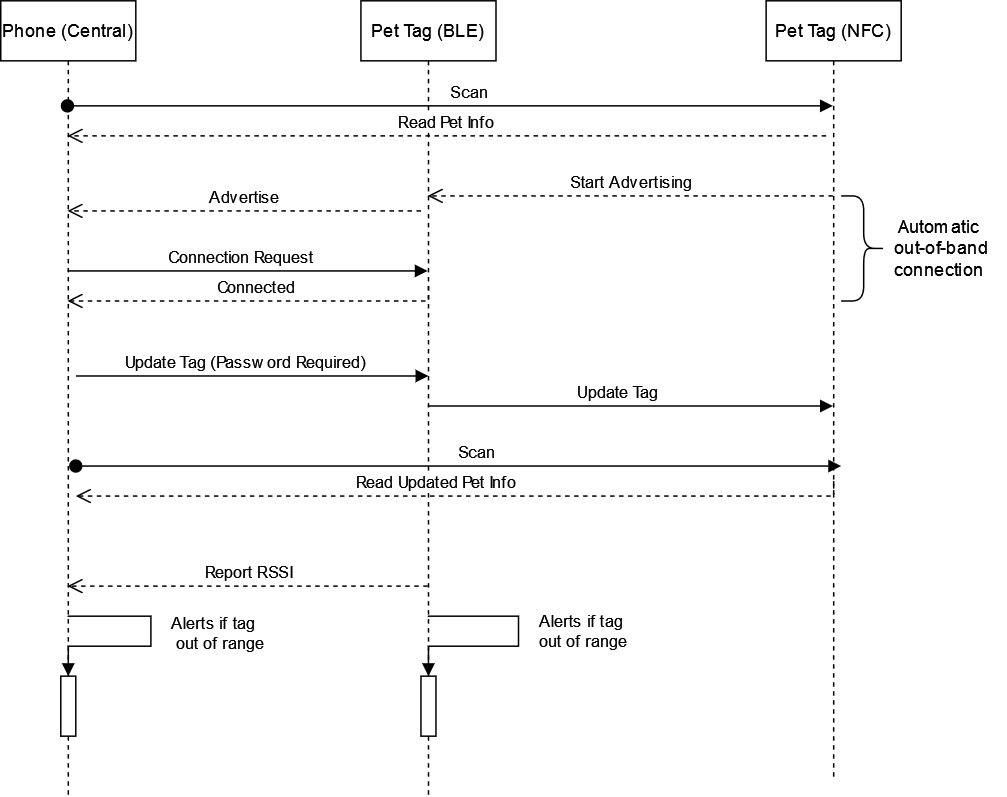

The diagram above was exported from draw.io. Its source (the exported page's mxGraphModel, read from the mxfile embedded in the PNG):
<mxGraphModel dx="1105" dy="577" grid="1" gridSize="10" guides="1" tooltips="1" connect="1" arrows="1" fold="1" page="1" pageScale="1" pageWidth="850" pageHeight="1100" math="0" shadow="0">
  <root>
    <mxCell id="0" />
    <mxCell id="1" parent="0" />
    <mxCell id="NKI2u4ztVfdXF3F5WDVb-1" value="Pet Tag (BLE) " style="shape=umlLifeline;perimeter=lifelinePerimeter;whiteSpace=wrap;html=1;container=1;dropTarget=0;collapsible=0;recursiveResize=0;outlineConnect=0;portConstraint=eastwest;newEdgeStyle={&quot;edgeStyle&quot;:&quot;elbowEdgeStyle&quot;,&quot;elbow&quot;:&quot;vertical&quot;,&quot;curved&quot;:0,&quot;rounded&quot;:0};" parent="1" vertex="1">
      <mxGeometry x="310" y="30" width="90" height="530" as="geometry" />
    </mxCell>
    <mxCell id="cYfmnswzRLeZ20NowyCJ-26" value="" style="html=1;points=[];perimeter=orthogonalPerimeter;outlineConnect=0;targetShapes=umlLifeline;portConstraint=eastwest;newEdgeStyle={&quot;edgeStyle&quot;:&quot;elbowEdgeStyle&quot;,&quot;elbow&quot;:&quot;vertical&quot;,&quot;curved&quot;:0,&quot;rounded&quot;:0};" vertex="1" parent="NKI2u4ztVfdXF3F5WDVb-1">
      <mxGeometry x="40" y="450" width="10" height="40" as="geometry" />
    </mxCell>
    <mxCell id="cYfmnswzRLeZ20NowyCJ-25" value="&lt;div&gt;Alerts if tag &lt;br&gt;&lt;/div&gt;&lt;div&gt;out of range&lt;/div&gt;" style="html=1;align=left;spacingLeft=2;endArrow=block;rounded=0;edgeStyle=orthogonalEdgeStyle;curved=0;rounded=0;" edge="1" parent="NKI2u4ztVfdXF3F5WDVb-1" source="NKI2u4ztVfdXF3F5WDVb-1" target="cYfmnswzRLeZ20NowyCJ-26">
      <mxGeometry x="-0.1296" y="10" relative="1" as="geometry">
        <mxPoint x="50" y="410" as="sourcePoint" />
        <Array as="points">
          <mxPoint x="105" y="410" />
          <mxPoint x="105" y="430" />
          <mxPoint x="45" y="430" />
        </Array>
        <mxPoint y="1" as="offset" />
        <mxPoint x="50" y="450" as="targetPoint" />
      </mxGeometry>
    </mxCell>
    <mxCell id="NKI2u4ztVfdXF3F5WDVb-5" value="Pet Tag (NFC)" style="shape=umlLifeline;perimeter=lifelinePerimeter;whiteSpace=wrap;html=1;container=1;dropTarget=0;collapsible=0;recursiveResize=0;outlineConnect=0;portConstraint=eastwest;newEdgeStyle={&quot;edgeStyle&quot;:&quot;elbowEdgeStyle&quot;,&quot;elbow&quot;:&quot;vertical&quot;,&quot;curved&quot;:0,&quot;rounded&quot;:0};" parent="1" vertex="1">
      <mxGeometry x="580" y="30" width="90" height="520" as="geometry" />
    </mxCell>
    <mxCell id="NKI2u4ztVfdXF3F5WDVb-7" value="Scan" style="html=1;verticalAlign=bottom;startArrow=oval;startFill=1;endArrow=block;startSize=8;edgeStyle=elbowEdgeStyle;elbow=vertical;curved=0;rounded=0;" parent="1" source="cYfmnswzRLeZ20NowyCJ-3" target="NKI2u4ztVfdXF3F5WDVb-5" edge="1">
      <mxGeometry x="0.05" width="60" relative="1" as="geometry">
        <mxPoint x="390" y="280" as="sourcePoint" />
        <mxPoint x="450" y="280" as="targetPoint" />
        <Array as="points">
          <mxPoint x="340" y="100" />
          <mxPoint x="510" y="130" />
        </Array>
        <mxPoint as="offset" />
      </mxGeometry>
    </mxCell>
    <mxCell id="NKI2u4ztVfdXF3F5WDVb-9" value="Start Advertising" style="html=1;verticalAlign=bottom;endArrow=open;dashed=1;endSize=8;edgeStyle=elbowEdgeStyle;elbow=vertical;curved=0;rounded=0;" parent="1" source="NKI2u4ztVfdXF3F5WDVb-5" target="NKI2u4ztVfdXF3F5WDVb-1" edge="1">
      <mxGeometry relative="1" as="geometry">
        <mxPoint x="460" y="280" as="sourcePoint" />
        <mxPoint x="380" y="280" as="targetPoint" />
        <Array as="points">
          <mxPoint x="430" y="160" />
          <mxPoint x="540" y="180" />
          <mxPoint x="420" y="130" />
          <mxPoint x="490" y="170" />
          <mxPoint x="540" y="180" />
          <mxPoint x="290" y="210" />
        </Array>
      </mxGeometry>
    </mxCell>
    <mxCell id="NKI2u4ztVfdXF3F5WDVb-10" value="Update Tag" style="html=1;verticalAlign=bottom;endArrow=block;edgeStyle=elbowEdgeStyle;elbow=vertical;curved=0;rounded=0;" parent="1" source="NKI2u4ztVfdXF3F5WDVb-1" target="NKI2u4ztVfdXF3F5WDVb-5" edge="1">
      <mxGeometry x="-0.0704" width="80" relative="1" as="geometry">
        <mxPoint x="380" y="280" as="sourcePoint" />
        <mxPoint x="460" y="280" as="targetPoint" />
        <Array as="points">
          <mxPoint x="440" y="300" />
          <mxPoint x="420" y="260" />
          <mxPoint x="480" y="210" />
          <mxPoint x="500" y="230" />
        </Array>
        <mxPoint x="1" as="offset" />
      </mxGeometry>
    </mxCell>
    <mxCell id="cYfmnswzRLeZ20NowyCJ-3" value="Phone (Central)" style="shape=umlLifeline;perimeter=lifelinePerimeter;whiteSpace=wrap;html=1;container=1;dropTarget=0;collapsible=0;recursiveResize=0;outlineConnect=0;portConstraint=eastwest;newEdgeStyle={&quot;edgeStyle&quot;:&quot;elbowEdgeStyle&quot;,&quot;elbow&quot;:&quot;vertical&quot;,&quot;curved&quot;:0,&quot;rounded&quot;:0};" vertex="1" parent="1">
      <mxGeometry x="70" y="30" width="90" height="530" as="geometry" />
    </mxCell>
    <mxCell id="cYfmnswzRLeZ20NowyCJ-4" value="" style="html=1;points=[];perimeter=orthogonalPerimeter;outlineConnect=0;targetShapes=umlLifeline;portConstraint=eastwest;newEdgeStyle={&quot;edgeStyle&quot;:&quot;elbowEdgeStyle&quot;,&quot;elbow&quot;:&quot;vertical&quot;,&quot;curved&quot;:0,&quot;rounded&quot;:0};" vertex="1" parent="cYfmnswzRLeZ20NowyCJ-3">
      <mxGeometry x="40" y="450" width="10" height="40" as="geometry" />
    </mxCell>
    <mxCell id="cYfmnswzRLeZ20NowyCJ-5" value="&lt;div&gt;Alerts if tag&lt;/div&gt;&lt;div&gt;&amp;nbsp;out of range&lt;/div&gt;" style="html=1;align=left;spacingLeft=2;endArrow=block;rounded=0;edgeStyle=orthogonalEdgeStyle;curved=0;rounded=0;" edge="1" parent="cYfmnswzRLeZ20NowyCJ-3" source="cYfmnswzRLeZ20NowyCJ-3" target="cYfmnswzRLeZ20NowyCJ-4">
      <mxGeometry x="-0.1296" y="10" relative="1" as="geometry">
        <mxPoint x="300" y="240" as="sourcePoint" />
        <Array as="points">
          <mxPoint x="100" y="410" />
          <mxPoint x="100" y="430" />
          <mxPoint x="45" y="430" />
        </Array>
        <mxPoint y="1" as="offset" />
      </mxGeometry>
    </mxCell>
    <mxCell id="cYfmnswzRLeZ20NowyCJ-9" value="Read Pet Info" style="html=1;verticalAlign=bottom;endArrow=open;dashed=1;endSize=8;edgeStyle=elbowEdgeStyle;elbow=vertical;curved=0;rounded=0;" edge="1" parent="1" target="cYfmnswzRLeZ20NowyCJ-3">
      <mxGeometry relative="1" as="geometry">
        <mxPoint x="620" y="120" as="sourcePoint" />
        <mxPoint x="365" y="190" as="targetPoint" />
        <Array as="points">
          <mxPoint x="270" y="120" />
          <mxPoint x="260" y="130" />
          <mxPoint x="540" y="120" />
          <mxPoint x="620" y="130" />
          <mxPoint x="550" y="190" />
          <mxPoint x="430" y="140" />
          <mxPoint x="500" y="180" />
          <mxPoint x="550" y="190" />
          <mxPoint x="300" y="220" />
        </Array>
      </mxGeometry>
    </mxCell>
    <mxCell id="cYfmnswzRLeZ20NowyCJ-10" value="Advertise" style="html=1;verticalAlign=bottom;endArrow=open;dashed=1;endSize=8;edgeStyle=elbowEdgeStyle;elbow=vertical;curved=0;rounded=0;" edge="1" parent="1" target="cYfmnswzRLeZ20NowyCJ-3">
      <mxGeometry relative="1" as="geometry">
        <mxPoint x="350" y="170" as="sourcePoint" />
        <mxPoint x="90" y="170" as="targetPoint" />
        <Array as="points">
          <mxPoint x="165" y="170" />
          <mxPoint x="275" y="190" />
          <mxPoint x="155" y="140" />
          <mxPoint x="225" y="180" />
          <mxPoint x="275" y="190" />
          <mxPoint x="25" y="220" />
        </Array>
      </mxGeometry>
    </mxCell>
    <mxCell id="cYfmnswzRLeZ20NowyCJ-11" value="Connection Request" style="html=1;verticalAlign=bottom;endArrow=block;edgeStyle=elbowEdgeStyle;elbow=vertical;curved=0;rounded=0;" edge="1" parent="1" source="cYfmnswzRLeZ20NowyCJ-3" target="NKI2u4ztVfdXF3F5WDVb-1">
      <mxGeometry x="-0.0375" width="80" relative="1" as="geometry">
        <mxPoint x="365" y="240" as="sourcePoint" />
        <mxPoint x="635" y="240" as="targetPoint" />
        <Array as="points">
          <mxPoint x="290" y="210" />
          <mxPoint x="220" y="200" />
          <mxPoint x="200" y="240" />
        </Array>
        <mxPoint as="offset" />
      </mxGeometry>
    </mxCell>
    <mxCell id="cYfmnswzRLeZ20NowyCJ-12" value="Connected" style="html=1;verticalAlign=bottom;endArrow=open;dashed=1;endSize=8;edgeStyle=elbowEdgeStyle;elbow=vertical;curved=0;rounded=0;" edge="1" parent="1" target="cYfmnswzRLeZ20NowyCJ-3">
      <mxGeometry relative="1" as="geometry">
        <mxPoint x="355" y="220" as="sourcePoint" />
        <mxPoint x="110" y="220" as="targetPoint" />
        <Array as="points">
          <mxPoint x="290" y="230" />
          <mxPoint x="170" y="220" />
          <mxPoint x="280" y="240" />
          <mxPoint x="160" y="190" />
          <mxPoint x="230" y="230" />
          <mxPoint x="280" y="240" />
          <mxPoint x="30" y="270" />
        </Array>
      </mxGeometry>
    </mxCell>
    <mxCell id="cYfmnswzRLeZ20NowyCJ-13" value="Update Tag (Password Required)" style="html=1;verticalAlign=bottom;endArrow=block;edgeStyle=elbowEdgeStyle;elbow=vertical;curved=0;rounded=0;" edge="1" parent="1">
      <mxGeometry x="-0.0375" width="80" relative="1" as="geometry">
        <mxPoint x="120" y="280" as="sourcePoint" />
        <mxPoint x="355" y="280" as="targetPoint" />
        <Array as="points">
          <mxPoint x="225" y="280" />
          <mxPoint x="205" y="320" />
        </Array>
        <mxPoint as="offset" />
      </mxGeometry>
    </mxCell>
    <mxCell id="cYfmnswzRLeZ20NowyCJ-15" value="Scan" style="html=1;verticalAlign=bottom;startArrow=oval;startFill=1;endArrow=block;startSize=8;edgeStyle=elbowEdgeStyle;elbow=vertical;curved=0;rounded=0;" edge="1" parent="1">
      <mxGeometry x="0.05" width="60" relative="1" as="geometry">
        <mxPoint x="120" y="340" as="sourcePoint" />
        <mxPoint x="630" y="340" as="targetPoint" />
        <Array as="points">
          <mxPoint x="345" y="340" />
          <mxPoint x="515" y="370" />
        </Array>
        <mxPoint as="offset" />
      </mxGeometry>
    </mxCell>
    <mxCell id="cYfmnswzRLeZ20NowyCJ-16" value="Read Updated Pet Info" style="html=1;verticalAlign=bottom;endArrow=open;dashed=1;endSize=8;edgeStyle=elbowEdgeStyle;elbow=vertical;curved=0;rounded=0;" edge="1" parent="1">
      <mxGeometry x="0.068" relative="1" as="geometry">
        <mxPoint x="625" y="350" as="sourcePoint" />
        <mxPoint x="120" y="360" as="targetPoint" />
        <Array as="points">
          <mxPoint x="265" y="360" />
          <mxPoint x="545" y="350" />
          <mxPoint x="625" y="360" />
          <mxPoint x="555" y="420" />
          <mxPoint x="435" y="370" />
          <mxPoint x="505" y="410" />
          <mxPoint x="555" y="420" />
          <mxPoint x="305" y="450" />
        </Array>
        <mxPoint as="offset" />
      </mxGeometry>
    </mxCell>
    <mxCell id="cYfmnswzRLeZ20NowyCJ-17" value="Report RSSI" style="html=1;verticalAlign=bottom;endArrow=open;dashed=1;endSize=8;edgeStyle=elbowEdgeStyle;elbow=vertical;curved=0;rounded=0;" edge="1" parent="1" source="NKI2u4ztVfdXF3F5WDVb-1" target="cYfmnswzRLeZ20NowyCJ-3">
      <mxGeometry relative="1" as="geometry">
        <mxPoint x="350" y="400" as="sourcePoint" />
        <mxPoint x="110" y="410" as="targetPoint" />
        <Array as="points">
          <mxPoint x="190" y="420" />
          <mxPoint x="170" y="430" />
          <mxPoint x="285" y="410" />
          <mxPoint x="165" y="400" />
          <mxPoint x="275" y="420" />
          <mxPoint x="155" y="370" />
          <mxPoint x="225" y="410" />
          <mxPoint x="275" y="420" />
          <mxPoint x="25" y="450" />
        </Array>
      </mxGeometry>
    </mxCell>
    <mxCell id="cYfmnswzRLeZ20NowyCJ-19" value="" style="shape=curlyBracket;whiteSpace=wrap;html=1;rounded=1;flipH=1;labelPosition=right;verticalLabelPosition=middle;align=left;verticalAlign=middle;" vertex="1" parent="1">
      <mxGeometry x="630" y="160" width="30" height="70" as="geometry" />
    </mxCell>
    <mxCell id="cYfmnswzRLeZ20NowyCJ-20" value="&lt;div&gt;Automatic&lt;/div&gt;&lt;div&gt;&amp;nbsp;out-of-band &lt;br&gt;&lt;/div&gt;&lt;div&gt;connection&lt;/div&gt;" style="text;html=1;align=center;verticalAlign=middle;resizable=0;points=[];autosize=1;strokeColor=none;fillColor=none;" vertex="1" parent="1">
      <mxGeometry x="650" y="165" width="90" height="60" as="geometry" />
    </mxCell>
  </root>
</mxGraphModel>